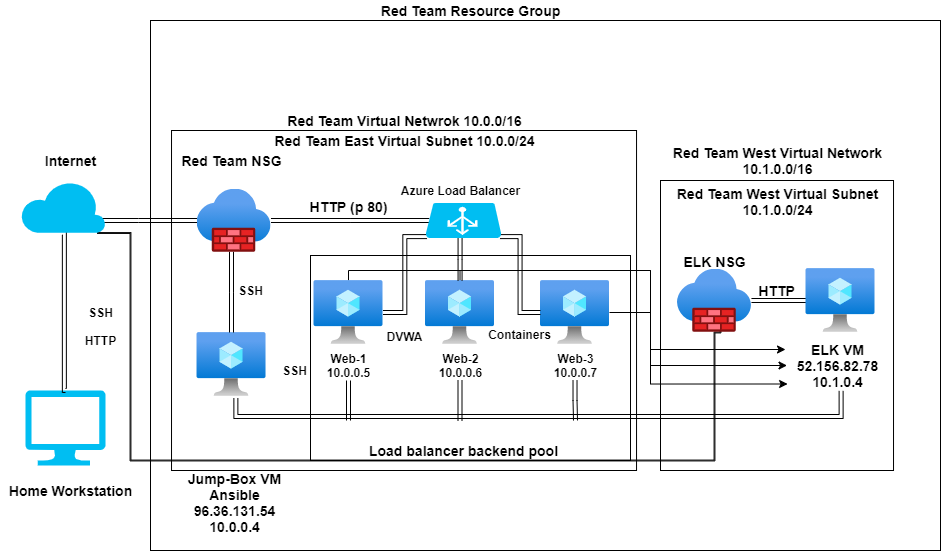

The diagram above was exported from draw.io. Its source (the exported page's mxGraphModel, read from the mxfile embedded in the PNG):
<mxGraphModel dx="926" dy="401" grid="1" gridSize="10" guides="1" tooltips="1" connect="1" arrows="1" fold="1" page="1" pageScale="1" pageWidth="850" pageHeight="1100" math="0" shadow="0">
  <root>
    <mxCell id="0" />
    <mxCell id="1" parent="0" />
    <mxCell id="-2t5XjyjX7pr_wXJ1oxb-33" value="" style="whiteSpace=wrap;html=1;" vertex="1" parent="1">
      <mxGeometry x="150" y="290" width="790" height="530" as="geometry" />
    </mxCell>
    <mxCell id="-2t5XjyjX7pr_wXJ1oxb-34" value="" style="whiteSpace=wrap;html=1;" vertex="1" parent="1">
      <mxGeometry x="171.02" y="400" width="465.02" height="340" as="geometry" />
    </mxCell>
    <mxCell id="-2t5XjyjX7pr_wXJ1oxb-84" value="" style="whiteSpace=wrap;html=1;" vertex="1" parent="1">
      <mxGeometry x="310" y="525" width="320" height="205" as="geometry" />
    </mxCell>
    <mxCell id="-2t5XjyjX7pr_wXJ1oxb-38" value="" style="whiteSpace=wrap;html=1;" vertex="1" parent="1">
      <mxGeometry x="660" y="450" width="233.02" height="290" as="geometry" />
    </mxCell>
    <mxCell id="-2t5XjyjX7pr_wXJ1oxb-1" value="" style="verticalLabelPosition=bottom;html=1;verticalAlign=top;align=center;strokeColor=none;fillColor=#00BEF2;shape=mxgraph.azure.computer;pointerEvents=1;" vertex="1" parent="1">
      <mxGeometry x="25" y="660" width="80" height="75" as="geometry" />
    </mxCell>
    <mxCell id="-2t5XjyjX7pr_wXJ1oxb-48" style="rounded=0;orthogonalLoop=1;jettySize=auto;html=1;exitX=0.5;exitY=1;exitDx=0;exitDy=0;exitPerimeter=0;entryX=0.5;entryY=0;entryDx=0;entryDy=0;entryPerimeter=0;edgeStyle=elbowEdgeStyle;shape=link;" edge="1" parent="1" source="-2t5XjyjX7pr_wXJ1oxb-2" target="-2t5XjyjX7pr_wXJ1oxb-1">
      <mxGeometry relative="1" as="geometry">
        <mxPoint x="70.28571428571433" y="610" as="targetPoint" />
      </mxGeometry>
    </mxCell>
    <mxCell id="-2t5XjyjX7pr_wXJ1oxb-50" style="edgeStyle=elbowEdgeStyle;shape=link;rounded=0;orthogonalLoop=1;jettySize=auto;html=1;" edge="1" parent="1" target="-2t5XjyjX7pr_wXJ1oxb-20">
      <mxGeometry relative="1" as="geometry">
        <mxPoint x="80" y="490" as="sourcePoint" />
      </mxGeometry>
    </mxCell>
    <mxCell id="-2t5XjyjX7pr_wXJ1oxb-90" style="edgeStyle=orthogonalEdgeStyle;shape=link;rounded=0;orthogonalLoop=1;jettySize=auto;html=1;exitX=0.9;exitY=1;exitDx=0;exitDy=0;exitPerimeter=0;width=0.8333333333333339;" edge="1" parent="1" source="-2t5XjyjX7pr_wXJ1oxb-2">
      <mxGeometry relative="1" as="geometry">
        <mxPoint x="720" y="600" as="targetPoint" />
        <Array as="points">
          <mxPoint x="130" y="503" />
          <mxPoint x="130" y="730" />
          <mxPoint x="714" y="730" />
          <mxPoint x="714" y="602" />
          <mxPoint x="720" y="602" />
        </Array>
      </mxGeometry>
    </mxCell>
    <mxCell id="-2t5XjyjX7pr_wXJ1oxb-2" value="" style="verticalLabelPosition=bottom;html=1;verticalAlign=top;align=center;strokeColor=none;fillColor=#00BEF2;shape=mxgraph.azure.cloud;" vertex="1" parent="1">
      <mxGeometry x="20" y="450" width="85" height="52.5" as="geometry" />
    </mxCell>
    <mxCell id="-2t5XjyjX7pr_wXJ1oxb-101" style="edgeStyle=orthogonalEdgeStyle;rounded=0;orthogonalLoop=1;jettySize=auto;html=1;" edge="1" parent="1" source="-2t5XjyjX7pr_wXJ1oxb-11" target="-2t5XjyjX7pr_wXJ1oxb-42">
      <mxGeometry relative="1" as="geometry">
        <Array as="points">
          <mxPoint x="460" y="540" />
          <mxPoint x="650" y="540" />
          <mxPoint x="650" y="635" />
        </Array>
      </mxGeometry>
    </mxCell>
    <mxCell id="-2t5XjyjX7pr_wXJ1oxb-11" value="" style="aspect=fixed;html=1;points=[];align=center;image;fontSize=12;image=img/lib/azure2/compute/Virtual_Machine.svg;" vertex="1" parent="1">
      <mxGeometry x="425" y="550" width="69" height="64" as="geometry" />
    </mxCell>
    <mxCell id="-2t5XjyjX7pr_wXJ1oxb-100" style="edgeStyle=orthogonalEdgeStyle;rounded=0;orthogonalLoop=1;jettySize=auto;html=1;entryX=0.006;entryY=0.87;entryDx=0;entryDy=0;entryPerimeter=0;" edge="1" parent="1" source="-2t5XjyjX7pr_wXJ1oxb-12" target="-2t5XjyjX7pr_wXJ1oxb-42">
      <mxGeometry relative="1" as="geometry">
        <Array as="points">
          <mxPoint x="348" y="540" />
          <mxPoint x="650" y="540" />
          <mxPoint x="650" y="653" />
        </Array>
      </mxGeometry>
    </mxCell>
    <mxCell id="-2t5XjyjX7pr_wXJ1oxb-12" value="" style="aspect=fixed;html=1;points=[];align=center;image;fontSize=12;image=img/lib/azure2/compute/Virtual_Machine.svg;" vertex="1" parent="1">
      <mxGeometry x="313.5" y="550" width="69" height="64" as="geometry" />
    </mxCell>
    <mxCell id="-2t5XjyjX7pr_wXJ1oxb-13" value="" style="aspect=fixed;html=1;points=[];align=center;image;fontSize=12;image=img/lib/azure2/compute/Virtual_Machine.svg;" vertex="1" parent="1">
      <mxGeometry x="196.51999999999998" y="602" width="69" height="64" as="geometry" />
    </mxCell>
    <mxCell id="-2t5XjyjX7pr_wXJ1oxb-102" style="edgeStyle=orthogonalEdgeStyle;rounded=0;orthogonalLoop=1;jettySize=auto;html=1;entryX=-0.015;entryY=0.18;entryDx=0;entryDy=0;entryPerimeter=0;" edge="1" parent="1" source="-2t5XjyjX7pr_wXJ1oxb-15" target="-2t5XjyjX7pr_wXJ1oxb-42">
      <mxGeometry relative="1" as="geometry">
        <Array as="points">
          <mxPoint x="650" y="582" />
          <mxPoint x="650" y="619" />
        </Array>
      </mxGeometry>
    </mxCell>
    <mxCell id="-2t5XjyjX7pr_wXJ1oxb-15" value="" style="aspect=fixed;html=1;points=[];align=center;image;fontSize=12;image=img/lib/azure2/compute/Virtual_Machine.svg;" vertex="1" parent="1">
      <mxGeometry x="540" y="550" width="69" height="64" as="geometry" />
    </mxCell>
    <mxCell id="-2t5XjyjX7pr_wXJ1oxb-51" style="edgeStyle=elbowEdgeStyle;shape=link;rounded=0;orthogonalLoop=1;jettySize=auto;html=1;" edge="1" parent="1" source="-2t5XjyjX7pr_wXJ1oxb-20" target="-2t5XjyjX7pr_wXJ1oxb-13">
      <mxGeometry relative="1" as="geometry" />
    </mxCell>
    <mxCell id="-2t5XjyjX7pr_wXJ1oxb-54" style="edgeStyle=elbowEdgeStyle;shape=link;rounded=0;orthogonalLoop=1;jettySize=auto;html=1;entryX=0.05;entryY=0.5;entryDx=0;entryDy=0;entryPerimeter=0;" edge="1" parent="1" source="-2t5XjyjX7pr_wXJ1oxb-20" target="-2t5XjyjX7pr_wXJ1oxb-28">
      <mxGeometry relative="1" as="geometry">
        <mxPoint x="390" y="492" as="targetPoint" />
      </mxGeometry>
    </mxCell>
    <mxCell id="-2t5XjyjX7pr_wXJ1oxb-20" value="" style="aspect=fixed;html=1;points=[];align=center;image;fontSize=12;image=img/lib/azure2/networking/Firewalls.svg;" vertex="1" parent="1">
      <mxGeometry x="196.51999999999998" y="458.75" width="73.96" height="62.5" as="geometry" />
    </mxCell>
    <mxCell id="-2t5XjyjX7pr_wXJ1oxb-56" style="edgeStyle=elbowEdgeStyle;shape=link;rounded=0;orthogonalLoop=1;jettySize=auto;html=1;" edge="1" parent="1" source="-2t5XjyjX7pr_wXJ1oxb-28" target="-2t5XjyjX7pr_wXJ1oxb-11">
      <mxGeometry relative="1" as="geometry" />
    </mxCell>
    <mxCell id="-2t5XjyjX7pr_wXJ1oxb-57" style="edgeStyle=elbowEdgeStyle;shape=link;rounded=0;orthogonalLoop=1;jettySize=auto;html=1;exitX=0.98;exitY=0.96;exitDx=0;exitDy=0;exitPerimeter=0;" edge="1" parent="1" source="-2t5XjyjX7pr_wXJ1oxb-28" target="-2t5XjyjX7pr_wXJ1oxb-15">
      <mxGeometry relative="1" as="geometry" />
    </mxCell>
    <mxCell id="-2t5XjyjX7pr_wXJ1oxb-60" style="edgeStyle=elbowEdgeStyle;shape=link;rounded=0;orthogonalLoop=1;jettySize=auto;html=1;exitX=0.02;exitY=0.96;exitDx=0;exitDy=0;exitPerimeter=0;" edge="1" parent="1" source="-2t5XjyjX7pr_wXJ1oxb-28" target="-2t5XjyjX7pr_wXJ1oxb-12">
      <mxGeometry relative="1" as="geometry" />
    </mxCell>
    <mxCell id="-2t5XjyjX7pr_wXJ1oxb-28" value="" style="verticalLabelPosition=bottom;html=1;verticalAlign=top;align=center;strokeColor=none;fillColor=#00BEF2;shape=mxgraph.azure.azure_load_balancer;" vertex="1" parent="1">
      <mxGeometry x="425" y="472.5" width="76" height="35" as="geometry" />
    </mxCell>
    <mxCell id="-2t5XjyjX7pr_wXJ1oxb-73" style="edgeStyle=none;rounded=0;orthogonalLoop=1;jettySize=auto;html=1;shape=link;" edge="1" parent="1" source="-2t5XjyjX7pr_wXJ1oxb-30" target="-2t5XjyjX7pr_wXJ1oxb-31">
      <mxGeometry relative="1" as="geometry" />
    </mxCell>
    <mxCell id="-2t5XjyjX7pr_wXJ1oxb-30" value="" style="aspect=fixed;html=1;points=[];align=center;image;fontSize=12;image=img/lib/azure2/networking/Firewalls.svg;" vertex="1" parent="1">
      <mxGeometry x="676.98" y="538.75" width="73.96" height="62.5" as="geometry" />
    </mxCell>
    <mxCell id="-2t5XjyjX7pr_wXJ1oxb-31" value="" style="aspect=fixed;html=1;points=[];align=center;image;fontSize=12;image=img/lib/azure2/compute/Virtual_Machine.svg;" vertex="1" parent="1">
      <mxGeometry x="805.5" y="538" width="69" height="64" as="geometry" />
    </mxCell>
    <mxCell id="-2t5XjyjX7pr_wXJ1oxb-35" value="&lt;b&gt;&lt;font style=&quot;font-size: 14px&quot;&gt;Red Team Virtual Netwrok 10.0.0/16&lt;/font&gt;&lt;/b&gt;" style="text;html=1;resizable=0;autosize=1;align=center;verticalAlign=middle;points=[];fillColor=none;strokeColor=none;rounded=0;" vertex="1" parent="1">
      <mxGeometry x="278.53" y="380" width="250" height="20" as="geometry" />
    </mxCell>
    <mxCell id="-2t5XjyjX7pr_wXJ1oxb-36" value="&lt;font style=&quot;font-size: 14px&quot;&gt;&lt;b&gt;Red Team Resource Group&lt;/b&gt;&lt;/font&gt;" style="text;html=1;resizable=0;autosize=1;align=center;verticalAlign=middle;points=[];fillColor=none;strokeColor=none;rounded=0;" vertex="1" parent="1">
      <mxGeometry x="375" y="270" width="190" height="20" as="geometry" />
    </mxCell>
    <mxCell id="-2t5XjyjX7pr_wXJ1oxb-37" value="&lt;b&gt;&lt;font style=&quot;font-size: 14px&quot;&gt;Red Team East Virtual Subnet 10.0.0/24&lt;/font&gt;&lt;/b&gt;" style="text;html=1;resizable=0;autosize=1;align=center;verticalAlign=middle;points=[];fillColor=none;strokeColor=none;rounded=0;" vertex="1" parent="1">
      <mxGeometry x="263.53" y="400" width="280" height="20" as="geometry" />
    </mxCell>
    <mxCell id="-2t5XjyjX7pr_wXJ1oxb-40" value="&lt;b&gt;&lt;font style=&quot;font-size: 14px&quot;&gt;Red Team NSG&lt;/font&gt;&lt;/b&gt;" style="text;html=1;resizable=0;autosize=1;align=center;verticalAlign=middle;points=[];fillColor=none;strokeColor=none;rounded=0;" vertex="1" parent="1">
      <mxGeometry x="171.02" y="420" width="120" height="20" as="geometry" />
    </mxCell>
    <mxCell id="-2t5XjyjX7pr_wXJ1oxb-41" value="&lt;font style=&quot;font-size: 14px&quot;&gt;&lt;b&gt;ELK NSG&lt;/b&gt;&lt;/font&gt;" style="text;html=1;resizable=0;autosize=1;align=center;verticalAlign=middle;points=[];fillColor=none;strokeColor=none;rounded=0;" vertex="1" parent="1">
      <mxGeometry x="673.96" y="521.25" width="80" height="20" as="geometry" />
    </mxCell>
    <mxCell id="-2t5XjyjX7pr_wXJ1oxb-43" value="&lt;b&gt;&lt;font style=&quot;font-size: 14px&quot;&gt;Red Team West Virtual Subnet&lt;br&gt;10.1.0.0/24&lt;br&gt;&lt;/font&gt;&lt;/b&gt;" style="text;html=1;resizable=0;autosize=1;align=center;verticalAlign=middle;points=[];fillColor=none;strokeColor=none;rounded=0;" vertex="1" parent="1">
      <mxGeometry x="666.51" y="456.25" width="220" height="30" as="geometry" />
    </mxCell>
    <mxCell id="-2t5XjyjX7pr_wXJ1oxb-44" value="&lt;b&gt;&lt;font style=&quot;font-size: 14px&quot;&gt;Red Team West Virtual Network&lt;br&gt;10.1.0.0/16&lt;br&gt;&lt;/font&gt;&lt;/b&gt;" style="text;html=1;resizable=0;autosize=1;align=center;verticalAlign=middle;points=[];fillColor=none;strokeColor=none;rounded=0;" vertex="1" parent="1">
      <mxGeometry x="666.51" y="415" width="220" height="30" as="geometry" />
    </mxCell>
    <mxCell id="-2t5XjyjX7pr_wXJ1oxb-45" value="&lt;b&gt;&lt;font style=&quot;font-size: 14px&quot;&gt;Home Workstation&lt;/font&gt;&lt;/b&gt;" style="text;html=1;resizable=0;autosize=1;align=center;verticalAlign=middle;points=[];fillColor=none;strokeColor=none;rounded=0;" vertex="1" parent="1">
      <mxGeometry y="750" width="140" height="20" as="geometry" />
    </mxCell>
    <mxCell id="-2t5XjyjX7pr_wXJ1oxb-46" value="&lt;font style=&quot;font-size: 14px&quot;&gt;&lt;b&gt;Internet&lt;/b&gt;&lt;/font&gt;" style="text;html=1;resizable=0;autosize=1;align=center;verticalAlign=middle;points=[];fillColor=none;strokeColor=none;rounded=0;" vertex="1" parent="1">
      <mxGeometry x="35" y="420" width="70" height="20" as="geometry" />
    </mxCell>
    <mxCell id="-2t5XjyjX7pr_wXJ1oxb-47" value="&lt;b&gt;SSH&lt;/b&gt;" style="text;html=1;resizable=0;autosize=1;align=center;verticalAlign=middle;points=[];fillColor=none;strokeColor=none;rounded=0;" vertex="1" parent="1">
      <mxGeometry x="230.47999999999996" y="550" width="40" height="20" as="geometry" />
    </mxCell>
    <mxCell id="-2t5XjyjX7pr_wXJ1oxb-52" value="&lt;b&gt;SSH&lt;/b&gt;" style="text;html=1;resizable=0;autosize=1;align=center;verticalAlign=middle;points=[];fillColor=none;strokeColor=none;rounded=0;" vertex="1" parent="1">
      <mxGeometry x="273.5" y="630" width="40" height="20" as="geometry" />
    </mxCell>
    <mxCell id="-2t5XjyjX7pr_wXJ1oxb-58" value="&lt;b&gt;&lt;font style=&quot;font-size: 14px&quot;&gt;Jump-Box VM&lt;br&gt;Ansible&lt;br&gt;96.36.131.54&lt;br&gt;10.0.0.4&lt;br&gt;&lt;br&gt;&lt;/font&gt;&lt;/b&gt;" style="text;html=1;resizable=0;autosize=1;align=center;verticalAlign=middle;points=[];fillColor=none;strokeColor=none;rounded=0;" vertex="1" parent="1">
      <mxGeometry x="178.49999999999997" y="740" width="110" height="80" as="geometry" />
    </mxCell>
    <mxCell id="-2t5XjyjX7pr_wXJ1oxb-59" value="&lt;b&gt;&lt;font style=&quot;font-size: 14px&quot;&gt;HTTP (p 80)&lt;/font&gt;&lt;/b&gt;" style="text;html=1;resizable=0;autosize=1;align=center;verticalAlign=middle;points=[];fillColor=none;strokeColor=none;rounded=0;" vertex="1" parent="1">
      <mxGeometry x="303" y="466.25" width="90" height="20" as="geometry" />
    </mxCell>
    <mxCell id="-2t5XjyjX7pr_wXJ1oxb-66" value="&lt;b&gt;Azure Load Balancer&lt;/b&gt;" style="text;html=1;resizable=0;autosize=1;align=center;verticalAlign=middle;points=[];fillColor=none;strokeColor=none;rounded=0;" vertex="1" parent="1">
      <mxGeometry x="394.5" y="450" width="130" height="20" as="geometry" />
    </mxCell>
    <mxCell id="-2t5XjyjX7pr_wXJ1oxb-67" value="&lt;b&gt;DVWA&lt;/b&gt;" style="text;html=1;resizable=0;autosize=1;align=center;verticalAlign=middle;points=[];fillColor=none;strokeColor=none;rounded=0;" vertex="1" parent="1">
      <mxGeometry x="378.53" y="596" width="50" height="20" as="geometry" />
    </mxCell>
    <mxCell id="-2t5XjyjX7pr_wXJ1oxb-68" value="&lt;b&gt;Containers&lt;/b&gt;" style="text;html=1;resizable=0;autosize=1;align=center;verticalAlign=middle;points=[];fillColor=none;strokeColor=none;rounded=0;" vertex="1" parent="1">
      <mxGeometry x="479" y="594" width="80" height="20" as="geometry" />
    </mxCell>
    <mxCell id="-2t5XjyjX7pr_wXJ1oxb-65" value="&lt;b&gt;&lt;font style=&quot;font-size: 14px&quot;&gt;HTTP&lt;/font&gt;&lt;/b&gt;" style="text;html=1;resizable=0;autosize=1;align=center;verticalAlign=middle;points=[];fillColor=none;strokeColor=none;rounded=0;" vertex="1" parent="1">
      <mxGeometry x="750.9399999999999" y="550" width="50" height="20" as="geometry" />
    </mxCell>
    <mxCell id="-2t5XjyjX7pr_wXJ1oxb-74" value="&lt;b&gt;SSH&lt;/b&gt;" style="text;html=1;resizable=0;autosize=1;align=center;verticalAlign=middle;points=[];fillColor=none;strokeColor=none;rounded=0;" vertex="1" parent="1">
      <mxGeometry x="80" y="572" width="40" height="20" as="geometry" />
    </mxCell>
    <mxCell id="-2t5XjyjX7pr_wXJ1oxb-75" value="&lt;b&gt;HTTP&lt;/b&gt;" style="text;html=1;resizable=0;autosize=1;align=center;verticalAlign=middle;points=[];fillColor=none;strokeColor=none;rounded=0;" vertex="1" parent="1">
      <mxGeometry x="75" y="600" width="50" height="20" as="geometry" />
    </mxCell>
    <mxCell id="-2t5XjyjX7pr_wXJ1oxb-97" style="edgeStyle=orthogonalEdgeStyle;shape=link;rounded=0;orthogonalLoop=1;jettySize=auto;html=1;" edge="1" parent="1" source="-2t5XjyjX7pr_wXJ1oxb-81">
      <mxGeometry relative="1" as="geometry">
        <mxPoint x="459.5" y="690" as="targetPoint" />
      </mxGeometry>
    </mxCell>
    <mxCell id="-2t5XjyjX7pr_wXJ1oxb-81" value="&lt;b&gt;Web-2&lt;br&gt;10.0.0.6&lt;br&gt;&lt;/b&gt;" style="text;html=1;resizable=0;autosize=1;align=center;verticalAlign=middle;points=[];fillColor=none;strokeColor=none;rounded=0;" vertex="1" parent="1">
      <mxGeometry x="429.5" y="620" width="60" height="30" as="geometry" />
    </mxCell>
    <mxCell id="-2t5XjyjX7pr_wXJ1oxb-91" style="edgeStyle=orthogonalEdgeStyle;shape=link;rounded=0;orthogonalLoop=1;jettySize=auto;html=1;" edge="1" parent="1" source="-2t5XjyjX7pr_wXJ1oxb-82">
      <mxGeometry relative="1" as="geometry">
        <mxPoint x="348" y="690" as="targetPoint" />
      </mxGeometry>
    </mxCell>
    <mxCell id="-2t5XjyjX7pr_wXJ1oxb-82" value="&lt;b&gt;Web-1&lt;br&gt;10.0.0.5&lt;br&gt;&lt;/b&gt;" style="text;html=1;resizable=0;autosize=1;align=center;verticalAlign=middle;points=[];fillColor=none;strokeColor=none;rounded=0;" vertex="1" parent="1">
      <mxGeometry x="318" y="620" width="60" height="30" as="geometry" />
    </mxCell>
    <mxCell id="-2t5XjyjX7pr_wXJ1oxb-93" value="" style="edgeStyle=orthogonalEdgeStyle;shape=link;rounded=0;orthogonalLoop=1;jettySize=auto;html=1;" edge="1" parent="1" source="-2t5XjyjX7pr_wXJ1oxb-83">
      <mxGeometry relative="1" as="geometry">
        <mxPoint x="575" y="690" as="targetPoint" />
      </mxGeometry>
    </mxCell>
    <mxCell id="-2t5XjyjX7pr_wXJ1oxb-83" value="&lt;b&gt;Web-3&lt;br&gt;10.0.0.7&lt;br&gt;&lt;/b&gt;" style="text;html=1;resizable=0;autosize=1;align=center;verticalAlign=middle;points=[];fillColor=none;strokeColor=none;rounded=0;" vertex="1" parent="1">
      <mxGeometry x="544.5" y="620" width="60" height="30" as="geometry" />
    </mxCell>
    <mxCell id="-2t5XjyjX7pr_wXJ1oxb-85" value="&lt;b&gt;&lt;font style=&quot;font-size: 14px&quot;&gt;Load balancer backend pool&lt;/font&gt;&lt;/b&gt;" style="text;html=1;resizable=0;autosize=1;align=center;verticalAlign=middle;points=[];fillColor=none;strokeColor=none;rounded=0;" vertex="1" parent="1">
      <mxGeometry x="363" y="710" width="200" height="20" as="geometry" />
    </mxCell>
    <mxCell id="-2t5XjyjX7pr_wXJ1oxb-42" value="&lt;b&gt;&lt;font style=&quot;font-size: 14px&quot;&gt;ELK VM&lt;br&gt;52.156.82.78&lt;br&gt;10.1.0.4&lt;br&gt;&lt;/font&gt;&lt;/b&gt;" style="text;html=1;resizable=0;autosize=1;align=center;verticalAlign=middle;points=[];fillColor=none;strokeColor=none;rounded=0;" vertex="1" parent="1">
      <mxGeometry x="786.51" y="610" width="100" height="50" as="geometry" />
    </mxCell>
    <mxCell id="-2t5XjyjX7pr_wXJ1oxb-89" value="" style="edgeStyle=orthogonalEdgeStyle;shape=link;rounded=0;orthogonalLoop=1;jettySize=auto;html=1;entryX=0.541;entryY=1.008;entryDx=0;entryDy=0;entryPerimeter=0;exitX=0.563;exitY=1.026;exitDx=0;exitDy=0;exitPerimeter=0;endArrow=none;" edge="1" parent="1" source="-2t5XjyjX7pr_wXJ1oxb-13" target="-2t5XjyjX7pr_wXJ1oxb-42">
      <mxGeometry relative="1" as="geometry">
        <mxPoint x="235.36699999999996" y="667.664" as="sourcePoint" />
        <mxPoint x="842.829" y="602.5120000000002" as="targetPoint" />
        <Array as="points">
          <mxPoint x="235" y="686" />
          <mxPoint x="841" y="686" />
        </Array>
      </mxGeometry>
    </mxCell>
  </root>
</mxGraphModel>